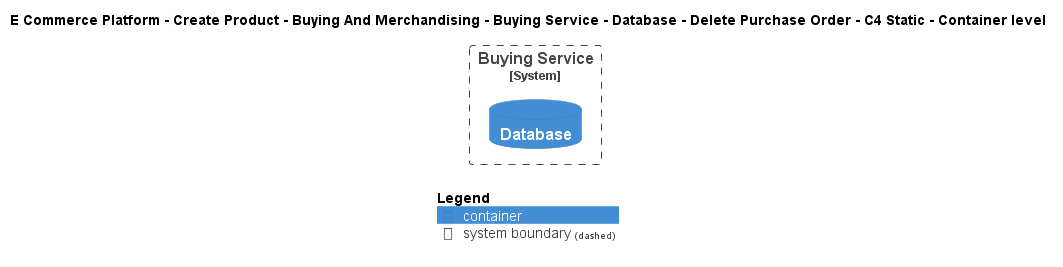

The diagram above was rendered by PlantUML. Its source (embedded in the PNG):
@startuml
!include ..\..\..\..\..\..\..\..\..\.c4s\C4_Container.puml

AddElementTag("c4interflow:lifecycle:new", $bgColor=green, $fontColor=#ffffff, $borderColor=green, $shadowing="False")
AddElementTag("c4interflow:lifecycle:changed", $bgColor=orange, $fontColor=#ffffff, $borderColor=orange, $shadowing="False")
AddElementTag("c4interflow:lifecycle:removed", $bgColor=red, $fontColor=#ffffff, $borderColor=red, $shadowing="False")

AddRelTag("c4interflow:lifecycle:new", $textColor=green, $lineColor=green)
AddRelTag("c4interflow:lifecycle:changed", $textColor=orange, $lineColor=orange)
AddRelTag("c4interflow:lifecycle:removed", $textColor=red, $lineColor=red)

SHOW_PERSON_PORTRAIT()
LAYOUT_TOP_DOWN()

skinparam linetype polyline

title E Commerce Platform - Create Product - Buying And Merchandising - Buying Service - Database - Delete Purchase Order - C4 Static - Container level


System_Boundary(ECommercePlatform.CreateProduct.BuyingAndMerchandising.SoftwareSystems.BuyingService, "Buying Service") {
    ContainerDb(ECommercePlatform.CreateProduct.BuyingAndMerchandising.SoftwareSystems.BuyingService.Containers.Database, "Database", "", "")
}



SHOW_LEGEND()
@enduml